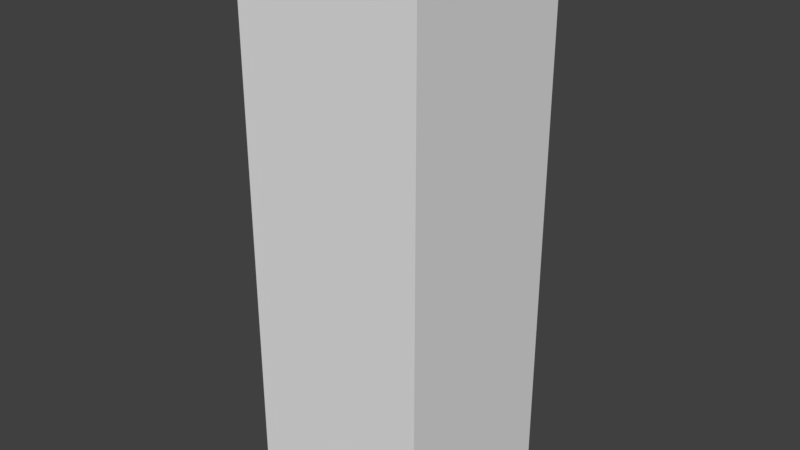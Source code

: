 # Source: cupboard.blend  (saved by Blender 2.79.0; exported with 4.5.12 LTS)
import bpy
from mathutils import Matrix  # noqa: F401  (used for matrix-valued properties, if any)

bpy.ops.wm.read_factory_settings(use_empty=True)
scene = bpy.context.scene
scene.name = 'Scene'

# ---- collections
col_collection_1 = bpy.data.collections.new('Collection 1'); scene.collection.children.link(col_collection_1)

# ---- materials (node trees are filled in below, after node groups)
mat_material = bpy.data.materials.new('Material')
mat_material.alpha_threshold = 0.0
mat_material.use_transparent_shadow = False
mat_material.roughness = 0.5
mat_material.line_color = (0.0, 0.0, 0.0, 1.0)

# ---- material node trees

# ---- world
world_world = bpy.data.worlds.new('World'); scene.world = world_world
world_world.color = (0.05088, 0.05088, 0.05088)
world_world.use_sun_shadow = False
world_world.sun_shadow_jitter_overblur = 0.0
world_world.cycles.sampling_method = 'MANUAL'

# ---- meshes
me_cube = bpy.data.meshes.new('Cube')
me_cube.from_pydata([(1.003, 1.003, 0.0), (1.003, -1.003, 0.0), (-1.003, -1.003, 0.0), (-1.003, 1.003, 0.0), (1.003, 1.003, 6.019), (1.003, -1.003, 6.019), (-1.003, -1.003, 6.019), (-1.003, 1.003, 6.019), (1.003, 1.003, 0.0), (1.003, 1.003, 0.0), (1.003, -1.003, 0.0), (1.003, -1.003, 0.0), (-1.003, 1.003, 0.0), (-1.003, 1.003, 0.0), (1.003, 1.003, 6.019), (1.003, 1.003, 6.019), (-1.003, -1.003, 0.0), (-1.003, -1.003, 0.0), (1.003, -1.003, 6.019), (1.003, -1.003, 6.019), (-1.003, -1.003, 6.019), (-1.003, -1.003, 6.019), (-1.003, 1.003, 6.019), (-1.003, 1.003, 6.019)], [], [(8, 10, 16, 12), (15, 23, 21, 19), (9, 14, 18, 11), (1, 5, 20, 17), (2, 6, 22, 13), (4, 0, 3, 7)])
me_cube.polygons.foreach_set('use_smooth', [True] * 6)
_uv = me_cube.uv_layers.new(name='UVMap')
_uv.uv.foreach_set('vector', [0.7478, 0.2718, 0.7478, 0.04365, 0.9759, 0.04365, 0.9759, 0.2718, 0.4862, 0.9561, 0.2581, 0.9561, 0.2581, 0.728, 0.4862, 0.728, 0.7143, 0.04365, 0.7143, 0.728, 0.4862, 0.728, 0.4862, 0.04365, 0.4862, 0.04365, 0.4862, 0.728, 0.2581, 0.728, 0.2581, 0.04365, 0.2581, 0.04365, 0.2581, 0.728, 0.02999, 0.728, 0.02999, 0.04365, 0.7478, 0.9561, 0.7478, 0.2718, 0.9759, 0.2718, 0.9759, 0.9561])
me_cube.materials.append(mat_material)
me_cube.use_remesh_preserve_volume = False
me_cube.use_remesh_preserve_attributes = False
me_cube.use_mirror_vertex_groups = False
me_cube.update()

# ---- objects
ob_cupboard = bpy.data.objects.new('Cupboard', me_cube)

# ---- transforms, parenting, visibility, modifiers, constraints
ob_cupboard.location = (0.0, 0.0, 0.0)
ob_cupboard.lock_rotations_4d = False
ob_cupboard.empty_display_type = 'ARROWS'
ob_cupboard.lineart.crease_threshold = 0.0

# ---- collection membership
col_collection_1.objects.link(ob_cupboard)

# ---- scene / render settings (as saved in the file)
scene.frame_start = 1; scene.frame_end = 250; scene.frame_set(1)
scene.render.engine = 'BLENDER_EEVEE_NEXT'
scene.render.resolution_percentage = 50
scene.render.dither_intensity = 0.0
scene.cycles.use_denoising = False
scene.cycles.samples = 128
scene.cycles.sampling_pattern = 'TABULATED_SOBOL'
scene.cycles.use_adaptive_sampling = False
scene.cycles.use_light_tree = False
scene.cycles.blur_glossy = 0.0
scene.cycles.sample_clamp_indirect = 0.0
scene.view_settings.view_transform = 'Standard'
bpy.context.view_layer.update()

# ---- added for rendering (the .blend has no active camera and no usable light): camera, sun
cam_auto = bpy.data.cameras.new('AutoCamera')
cam_auto.lens = 50.0
cam_auto.sensor_width = 36.0
cam_auto.clip_end = 1000.0
ob_auto_camera = bpy.data.objects.new('AutoCamera', cam_auto)
scene.collection.objects.link(ob_auto_camera)
ob_auto_camera.location = (6.15649, -7.38778, 7.93459)
ob_auto_camera.rotation_euler = (1.09748, -7.21219e-08, 0.694738)
scene.camera = ob_auto_camera
light_auto_sun = bpy.data.lights.new('AutoSun', 'SUN')
light_auto_sun.energy = 3.0
light_auto_sun.angle = 0.0523599
ob_auto_sun = bpy.data.objects.new('AutoSun', light_auto_sun)
scene.collection.objects.link(ob_auto_sun)
ob_auto_sun.rotation_euler = (0.872665, 0.174533, 0.523599)
bpy.context.view_layer.update()
